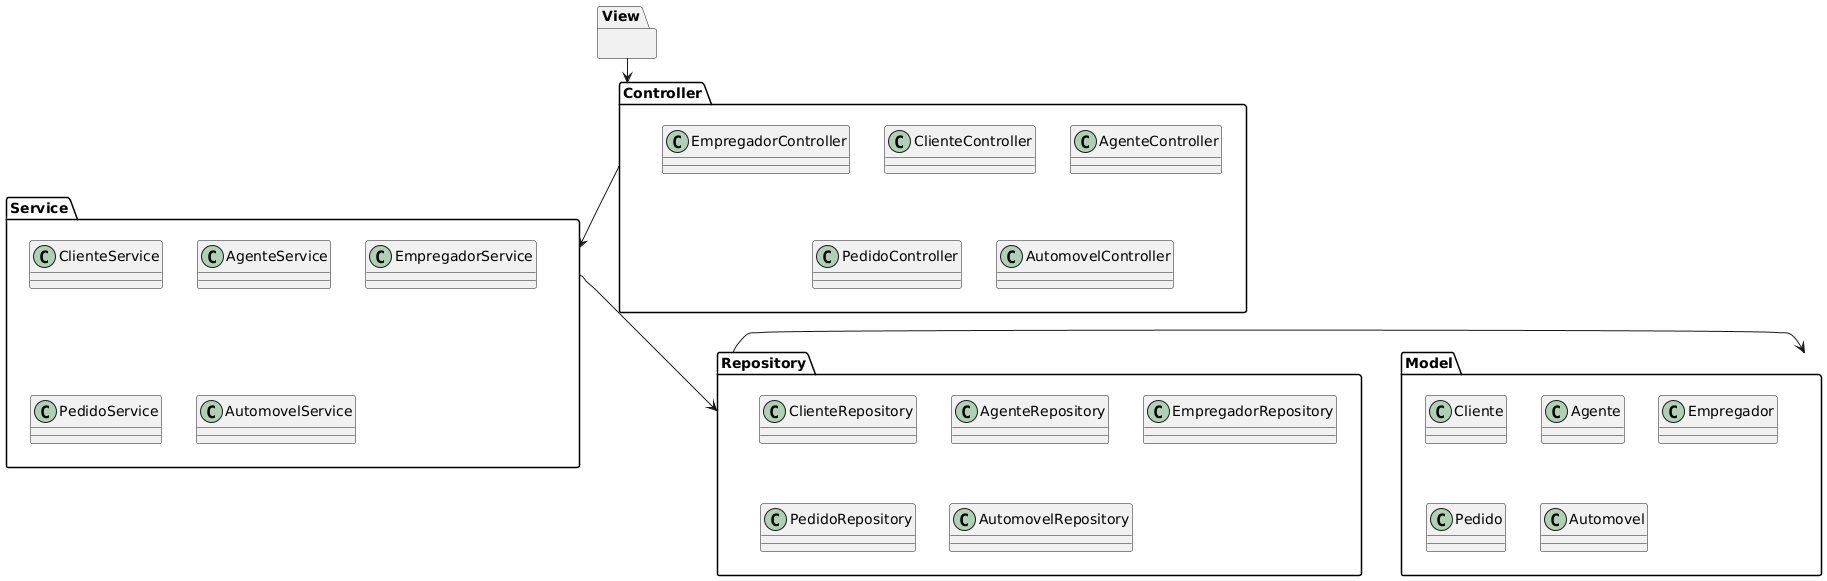

The diagram above was rendered by PlantUML. Its source (embedded in the PNG):
@startuml
View --> Controller
Controller --> Service
Service -> Repository
Repository-> Model

package Model {
    class Cliente
    class Agente
    class Empregador
    class Pedido
    class Automovel
    class Empregador
}

package View {
}

package Controller {
    class ClienteController
    class AgenteController
    class EmpregadorController
    class PedidoController
    class AutomovelController
    class EmpregadorController
}

package Service {
    class ClienteService
    class AgenteService
    class EmpregadorService
    class PedidoService
    class AutomovelService
    class EmpregadorService
}

package Repository {
    class ClienteRepository
    class AgenteRepository
    class EmpregadorRepository
    class PedidoRepository
    class AutomovelRepository
    class EmpregadorRepository
}
@enduml